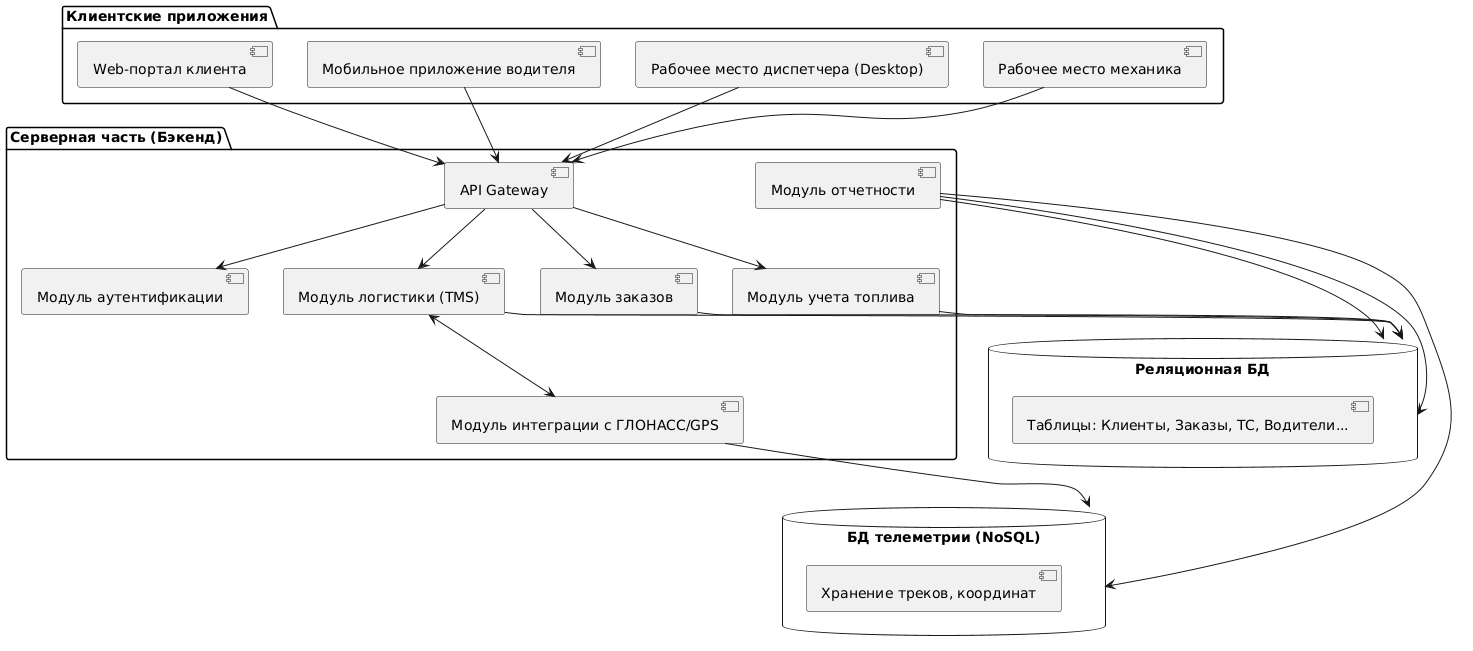

The diagram above was rendered by PlantUML. Its source (embedded in the PNG):
@startuml
package "Клиентские приложения" {
  [Web-портал клиента] as WebClient
  [Мобильное приложение водителя] as MobileDriver
  [Рабочее место диспетчера (Desktop)] as DispatcherApp
  [Рабочее место механика] as MechanicApp
}

package "Серверная часть (Бэкенд)" {
  [API Gateway] as API
  [Модуль аутентификации] as Auth
  [Модуль заказов] as OrderModule
  [Модуль логистики (TMS)] as TMSModule
  [Модуль учета топлива] as FuelModule
  [Модуль отчетности] as ReportModule
  [Модуль интеграции с ГЛОНАСС/GPS] as GPSModule
}

database "Реляционная БД" as DB {
  [Таблицы: Клиенты, Заказы, ТС, Водители...]
}

database "БД телеметрии (NoSQL)" as TelemetryDB {
  [Хранение треков, координат]
}

WebClient --> API
MobileDriver --> API
DispatcherApp --> API
MechanicApp --> API

API --> Auth
API --> OrderModule
API --> TMSModule
API --> FuelModule

OrderModule --> DB
TMSModule --> DB
FuelModule --> DB
ReportModule --> DB

TMSModule <--> GPSModule
GPSModule --> TelemetryDB
ReportModule --> DB
ReportModule --> TelemetryDB
@enduml